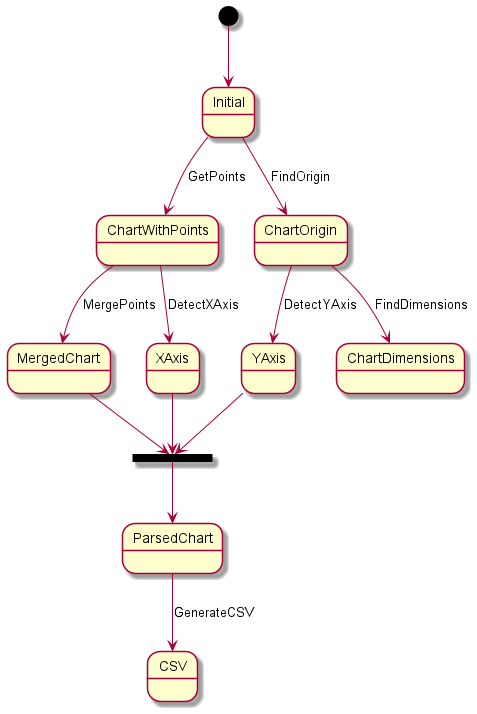

The diagram above was rendered by PlantUML. Its source (embedded in the PNG):
@startuml

[*] --> Initial
Initial --> ChartWithPoints : GetPoints
ChartWithPoints --> MergedChart : MergePoints
Initial --> ChartOrigin : FindOrigin
ChartWithPoints --> XAxis : DetectXAxis
ChartOrigin --> YAxis : DetectYAxis

ChartOrigin --> ChartDimensions : FindDimensions

state csvJoin <<join>>
MergedChart --> csvJoin
XAxis --> csvJoin
YAxis --> csvJoin
csvJoin --> ParsedChart

ParsedChart --> CSV : GenerateCSV

@enduml